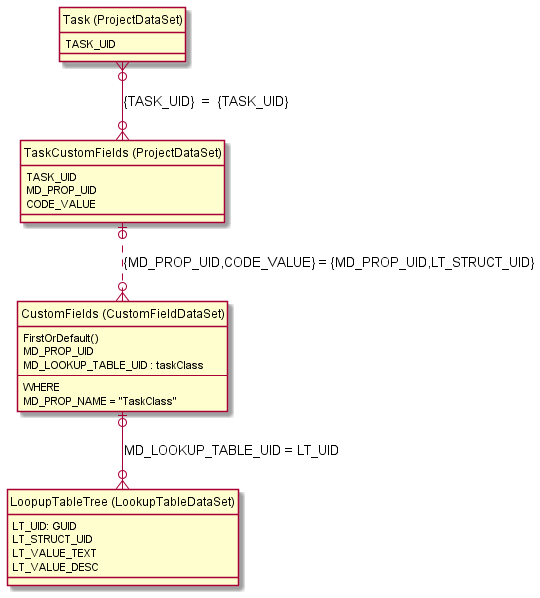

The diagram above was rendered by PlantUML. Its source (embedded in the PNG):
@startuml
' # hide the spot
hide circle

' # avoid problems with angled crows feet
skinparam linetype ortho

entity "Task (ProjectDataSet)" as task{
  TASK_UID
}
entity "TaskCustomFields (ProjectDataSet)" as task_customField{
  TASK_UID
  MD_PROP_UID
  CODE_VALUE
}
entity "CustomFields (CustomFieldDataSet)" as CustomFields{
  FirstOrDefault()
  MD_PROP_UID
  MD_LOOKUP_TABLE_UID : taskClass
  --
  WHERE 
    MD_PROP_NAME = "TaskClass" 
}
entity "LoopupTableTree (LookupTableDataSet)" as taskClassList{
  LT_UID: GUID
  LT_STRUCT_UID
  LT_VALUE_TEXT
  LT_VALUE_DESC
}

task}o--o{ task_customField : {TASK_UID}  =  {TASK_UID}
task_customField|o..o{ CustomFields : {MD_PROP_UID,CODE_VALUE} = {MD_PROP_UID,LT_STRUCT_UID}
CustomFields|o--o{ taskClassList : MD_LOOKUP_TABLE_UID = LT_UID
@enduml